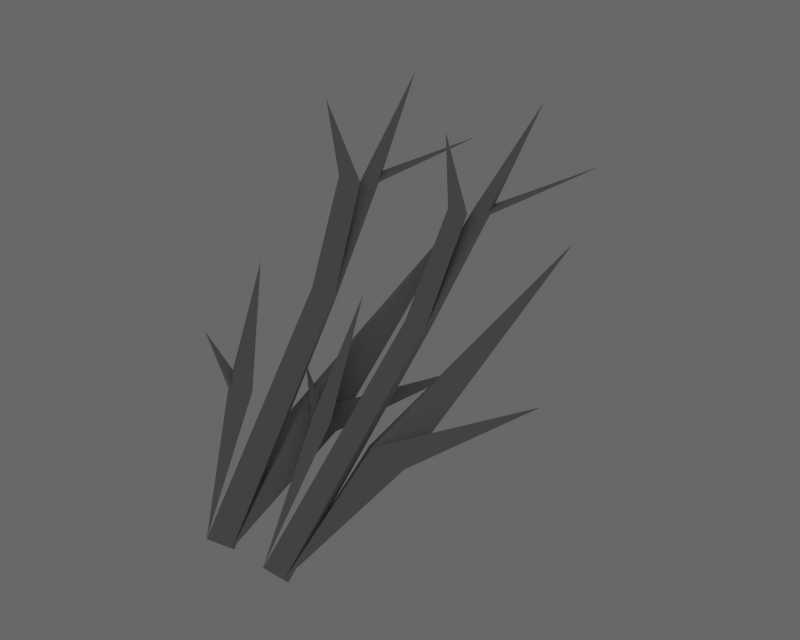 # Source: squash.blend  (saved by Blender 2.59.0; exported with 4.5.12 LTS)
import bpy
from mathutils import Matrix  # noqa: F401  (used for matrix-valued properties, if any)

bpy.ops.wm.read_factory_settings(use_empty=True)
scene = bpy.context.scene
scene.name = 'Scene'

# ---- collections
col_collection_2 = bpy.data.collections.new('Collection 2'); scene.collection.children.link(col_collection_2)

# ---- materials (node trees are filled in below, after node groups)
mat_ground_grass_png = bpy.data.materials.new('ground_grass.png')
mat_ground_grass_png.alpha_threshold = 0.0
mat_ground_grass_png.diffuse_color = (0.64, 0.64, 0.64, 1.0)
mat_ground_grass_png.specular_color = (0.5, 0.5, 0.5)
mat_ground_grass_png.roughness = 0.5
mat_ground_grass_png.specular_intensity = 1.0
mat_ground_grass_png.line_color = (0.0, 0.0, 0.0, 1.0)
mat_ground = bpy.data.materials.new('ground')
mat_ground.alpha_threshold = 0.0
mat_ground.roughness = 0.5
mat_ground.line_color = (0.0, 0.0, 0.0, 1.0)

# ---- material node trees

# ---- world
world_world = bpy.data.worlds.new('World'); scene.world = world_world
world_world.color = (0.4059, 0.4059, 0.4059)
world_world.use_sun_shadow = False
world_world.sun_shadow_jitter_overblur = 0.0
world_world.cycles.sampling_method = 'MANUAL'
world_world.cycles.sample_map_resolution = 256

# ---- meshes
me_cube_ground = bpy.data.meshes.new('Cube_ground')
me_cube_ground.from_pydata([(-0.3582, -0.2343, -0.3645), (0.1906, -0.5661, -0.4834), (0.0416, -0.5887, -0.4871), (0.005177, -0.5599, -0.5301), (0.1542, -0.5373, -0.5264), (-0.1451, 0.1617, 0.1121), (0.4598, -0.4763, -0.6049), (1.121, 0.8848, 0.6161), (0.8358, -0.559, -0.5861), (0.7439, -0.4856, -0.6522), (1.577, -0.1378, -0.01867), (0.5517, -0.5496, -0.5388), (0.9951, 1.396, 1.0), (0.3268, 0.8331, 0.6918), (0.3268, 0.8581, 0.6629), (0.4483, 0.8581, 0.6629), (0.4483, 0.8331, 0.6918), (0.3875, 1.572, 1.305), (-0.1282, 1.08, 1.094), (0.3435, 0.7267, 0.6823), (0.1741, 0.7616, 0.642), (0.1741, 0.7267, 0.6823), (0.2978, 0.1008, 0.07121), (0.2978, 0.1377, 0.02851), (0.4773, 0.1377, 0.02851), (0.4773, 0.1008, 0.07121), (0.292, -1.314, -1.228), (0.292, -1.353, -1.182), (0.4831, -1.353, -1.182), (0.4831, -1.314, -1.228), (-0.03972, -1.306, -1.231), (-0.01738, -1.341, -1.188), (-0.1922, -1.41, -1.154), (-0.2146, -1.375, -1.197), (-0.3213, 0.05411, 0.09453), (-0.3423, 0.08705, 0.0538), (-0.5065, 0.02233, 0.0861), (-0.4856, -0.01062, 0.1268), (-0.7144, 0.5489, 0.7711), (-0.7343, 0.58, 0.7326), (-0.5594, 0.61, 0.7406), (-1.045, 0.7835, 1.242), (-0.7119, 1.435, 1.373), (-0.5002, 0.7472, 0.7346), (-0.5144, 0.7695, 0.7071), (-0.6256, 0.7257, 0.7289), (-0.6114, 0.7034, 0.7565), (-0.1472, 1.48, 0.9588), (-0.1284, -0.546, -0.5406), (0.7551, 0.2252, -0.1998), (0.003974, -0.4209, -0.6845), (0.1264, -0.4539, -0.6385), (0.08364, 1.036, 0.5409), (-0.2509, -0.5131, -0.5865), (-0.9055, -0.1122, 0.2488), (-0.4944, -0.6775, -0.4564), (-0.6233, -0.7524, -0.434), (-0.5719, -0.7646, -0.3993), (-0.443, -0.6897, -0.4217), (-1.043, -0.5743, -0.1949)], [], [(27, 2, 3), (27, 1, 2), (28, 11, 6), (28, 8, 11), (4, 0, 2), (3, 0, 4), (2, 0, 3), (5, 2, 1), (5, 1, 4), (5, 3, 2), (5, 4, 3), (7, 11, 8), (7, 8, 9), (7, 6, 11), (7, 9, 6), (8, 9, 10), (11, 8, 10), (11, 10, 9), (20, 18, 19), (16, 12, 14), (16, 15, 12), (15, 14, 12), (14, 23, 22, 13), (17, 14, 13), (13, 22, 25, 16), (17, 13, 16), (15, 24, 23, 14), (17, 15, 14), (16, 25, 24, 15), (17, 16, 15), (20, 21, 18), (21, 19, 18), (22, 25, 19, 21), (23, 22, 21, 20), (23, 26, 27, 22), (22, 27, 28, 25), (24, 29, 26, 23), (25, 28, 29, 24), (29, 28, 27, 26), (30, 31, 32, 33), (34, 31, 30, 35), (35, 30, 33, 36), (37, 32, 31, 34), (36, 33, 32, 37), (36, 37, 38, 39), (37, 34, 40, 38), (38, 40, 41), (39, 38, 41), (42, 43, 44), (43, 34, 35, 44), (42, 44, 45), (44, 35, 36, 45), (42, 46, 43), (46, 37, 34, 43), (42, 45, 46), (45, 36, 37, 46), (44, 45, 47), (43, 44, 47), (43, 47, 45), (39, 41, 40), (48, 49, 50), (48, 51, 49), (51, 50, 49), (52, 50, 53), (52, 53, 48), (52, 51, 50), (52, 48, 51), (54, 55, 56), (54, 56, 57), (54, 58, 55), (54, 57, 58), (56, 57, 59), (55, 56, 59), (55, 59, 57), (31, 51, 48), (31, 48, 53), (32, 58, 57), (32, 57, 56)])
_uv = me_cube_ground.uv_layers.new(name='UVTex')
_uv.uv.foreach_set('vector', [0.8557, 0.7993, 0.8557, 0.7993, 0.8557, 0.7993, 0.9336, 0.7891, 0.9336, 0.7891, 0.9336, 0.7891, 0.9318, 0.7823, 0.9318, 0.7823, 0.9318, 0.7823, 0.8388, 0.7993, 0.8388, 0.7993, 0.8388, 0.7993, 0.8631, 0.7891, 0.8631, 0.7891, 0.8631, 0.7891, 0.8631, 0.7891, 0.8631, 0.7891, 0.8631, 0.7891, 0.8631, 0.7891, 0.8631, 0.7891, 0.8631, 0.7891, 0.93, 0.7886, 0.93, 0.7868, 0.9335, 0.7868, 0.93, 0.7886, 0.93, 0.7868, 0.9335, 0.7868, 0.93, 0.7886, 0.93, 0.7868, 0.9335, 0.7868, 0.93, 0.7886, 0.93, 0.7868, 0.9335, 0.7868, 0.93, 0.7886, 0.93, 0.7868, 0.9335, 0.7868, 0.93, 0.7886, 0.93, 0.7868, 0.9335, 0.7868, 0.93, 0.7886, 0.93, 0.7868, 0.9335, 0.7868, 0.93, 0.7886, 0.93, 0.7868, 0.9335, 0.7868, 0.8631, 0.7891, 0.8631, 0.7891, 0.8631, 0.7891, 0.8631, 0.7891, 0.8631, 0.7891, 0.8631, 0.7891, 0.8631, 0.7891, 0.8631, 0.7891, 0.8631, 0.7891, 0.981, 0.7937, 0.981, 0.7937, 0.981, 0.7937, 0.8631, 0.7891, 0.8631, 0.7891, 0.8631, 0.7891, 0.8631, 0.7891, 0.8631, 0.7891, 0.8631, 0.7891, 0.8631, 0.7891, 0.8631, 0.7891, 0.8631, 0.7891, 0.93, 0.7868, 0.93, 0.7851, 0.9335, 0.7851, 0.9335, 0.7868, 0.93, 0.7886, 0.93, 0.7868, 0.9335, 0.7868, 0.93, 0.7868, 0.93, 0.7851, 0.9335, 0.7851, 0.9335, 0.7868, 0.93, 0.7886, 0.93, 0.7868, 0.9335, 0.7868, 0.8329, 0.8053, 0.8329, 0.8036, 0.8364, 0.8036, 0.8364, 0.8053, 0.93, 0.7886, 0.93, 0.7868, 0.9335, 0.7868, 0.8329, 0.8053, 0.8329, 0.8036, 0.8364, 0.8036, 0.8364, 0.8053, 0.93, 0.7886, 0.93, 0.7868, 0.9335, 0.7868, 0.9806, 0.7819, 0.9806, 0.7819, 0.9806, 0.7819, 0.9806, 0.7819, 0.9806, 0.7819, 0.9806, 0.7819, 0.9806, 0.7819, 0.9806, 0.7819, 0.9806, 0.7819, 0.9806, 0.7819, 0.9806, 0.7819, 0.9806, 0.7819, 0.9806, 0.7819, 0.9806, 0.7819, 0.9806, 0.7819, 0.9806, 0.7819, 0.9806, 0.7819, 0.9806, 0.7819, 0.9806, 0.7819, 0.9806, 0.7819, 0.9806, 0.7819, 0.9806, 0.7819, 0.8329, 0.8036, 0.8329, 0.8001, 0.8364, 0.8001, 0.8364, 0.8036, 0.8329, 0.8036, 0.8329, 0.8001, 0.8364, 0.8001, 0.8364, 0.8036, 0.9335, 0.7886, 0.9335, 0.7815, 0.93, 0.7815, 0.93, 0.7886, 0.9335, 0.7886, 0.9335, 0.7815, 0.93, 0.7815, 0.93, 0.7886, 0.8329, 0.8036, 0.8329, 0.8001, 0.8364, 0.8001, 0.8364, 0.8036, 0.8329, 0.8036, 0.8329, 0.8001, 0.8364, 0.8001, 0.8364, 0.8036, 0.9806, 0.7819, 0.9806, 0.7819, 0.9806, 0.7819, 0.9806, 0.7819, 0.9806, 0.7819, 0.9806, 0.7819, 0.9806, 0.7819, 0.9806, 0.7819, 0.9806, 0.7819, 0.9806, 0.7819, 0.9806, 0.7819, 0.9806, 0.7819, 0.9806, 0.7819, 0.9806, 0.7819, 0.9806, 0.7819, 0.9806, 0.7819, 0.9806, 0.7819, 0.9806, 0.7819, 0.9806, 0.7819, 0.9806, 0.7819, 0.9806, 0.7819, 0.9806, 0.7819, 0.93, 0.7886, 0.93, 0.7868, 0.9335, 0.7868, 0.8329, 0.8053, 0.8329, 0.8036, 0.8364, 0.8036, 0.8364, 0.8053, 0.93, 0.7886, 0.93, 0.7868, 0.9335, 0.7868, 0.8329, 0.8053, 0.8329, 0.8036, 0.8364, 0.8036, 0.8364, 0.8053, 0.93, 0.7886, 0.93, 0.7868, 0.9335, 0.7868, 0.93, 0.7868, 0.93, 0.7851, 0.9335, 0.7851, 0.9335, 0.7868, 0.93, 0.7886, 0.93, 0.7868, 0.9335, 0.7868, 0.93, 0.7868, 0.93, 0.7851, 0.9335, 0.7851, 0.9335, 0.7868, 0.8631, 0.7891, 0.8631, 0.7891, 0.8631, 0.7891, 0.8631, 0.7891, 0.8631, 0.7891, 0.8631, 0.7891, 0.8631, 0.7891, 0.8631, 0.7891, 0.8631, 0.7891, 0.981, 0.7937, 0.981, 0.7937, 0.981, 0.7937, 0.8631, 0.7891, 0.8631, 0.7891, 0.8631, 0.7891, 0.8631, 0.7891, 0.8631, 0.7891, 0.8631, 0.7891, 0.8631, 0.7891, 0.8631, 0.7891, 0.8631, 0.7891, 0.93, 0.7886, 0.93, 0.7868, 0.9335, 0.7868, 0.93, 0.7886, 0.93, 0.7868, 0.9335, 0.7868, 0.93, 0.7886, 0.93, 0.7868, 0.9335, 0.7868, 0.93, 0.7886, 0.93, 0.7868, 0.9335, 0.7868, 0.93, 0.7886, 0.93, 0.7868, 0.9335, 0.7868, 0.93, 0.7886, 0.93, 0.7868, 0.9335, 0.7868, 0.93, 0.7886, 0.93, 0.7868, 0.9335, 0.7868, 0.93, 0.7886, 0.93, 0.7868, 0.9335, 0.7868, 0.8631, 0.7891, 0.8631, 0.7891, 0.8631, 0.7891, 0.8631, 0.7891, 0.8631, 0.7891, 0.8631, 0.7891, 0.8631, 0.7891, 0.8631, 0.7891, 0.8631, 0.7891, 0.8388, 0.7993, 0.8388, 0.7993, 0.8388, 0.7993, 0.9318, 0.7823, 0.9318, 0.7823, 0.9318, 0.7823, 0.9336, 0.7891, 0.9336, 0.7891, 0.9336, 0.7891, 0.8557, 0.7993, 0.8557, 0.7993, 0.8557, 0.7993])
me_cube_ground.materials.append(mat_ground_grass_png)
me_cube_ground.materials.append(mat_ground)
me_cube_ground.use_remesh_preserve_volume = False
me_cube_ground.use_remesh_preserve_attributes = False
me_cube_ground.use_mirror_vertex_groups = False
me_cube_ground.update()

# ---- objects
ob_mesh = bpy.data.objects.new('Mesh', me_cube_ground)

# ---- transforms, parenting, visibility, modifiers, constraints
ob_mesh.location = (0.0, 0.0, 0.0)
ob_mesh.lineart.crease_threshold = 0.0

# ---- collection membership
col_collection_2.objects.link(ob_mesh)

# ---- scene / render settings (as saved in the file)
scene.frame_start = 1; scene.frame_end = 19; scene.frame_set(-3)
scene.render.engine = 'BLENDER_EEVEE_NEXT'
scene.render.image_settings.file_format = 'JPEG'
scene.render.image_settings.color_mode = 'RGB'
scene.render.image_settings.compression = 90
scene.render.resolution_x = 1280
scene.render.resolution_y = 1024
scene.render.fps = 25
scene.render.dither_intensity = 0.0
scene.render.use_compositing = False
scene.render.use_sequencer = False
scene.render.bake_margin = 2
scene.render.bake_bias = 0.0
scene.render.use_stamp_time = False
scene.render.use_stamp_date = False
scene.render.use_stamp_frame = False
scene.render.use_stamp_camera = False
scene.render.use_stamp_scene = False
scene.render.use_stamp_filename = False
scene.render.use_stamp_render_time = False
scene.render.stamp_font_size = 0
scene.cycles.use_denoising = False
scene.cycles.samples = 10
scene.cycles.sampling_pattern = 'TABULATED_SOBOL'
scene.cycles.light_sampling_threshold = 0.0
scene.cycles.use_adaptive_sampling = False
scene.cycles.use_light_tree = False
scene.cycles.blur_glossy = 0.0
scene.cycles.volume_bounces = 1
scene.cycles.pixel_filter_type = 'GAUSSIAN'
scene.cycles.sample_clamp_indirect = 0.0
scene.view_settings.view_transform = 'Raw'
bpy.context.view_layer.update()

# ---- added for rendering (the .blend has no active camera): camera
cam_auto = bpy.data.cameras.new('AutoCamera')
cam_auto.lens = 50.0
cam_auto.sensor_width = 36.0
cam_auto.clip_end = 1000.0
ob_auto_camera = bpy.data.objects.new('AutoCamera', cam_auto)
scene.collection.objects.link(ob_auto_camera)
ob_auto_camera.location = (4.65981, -5.19151, 3.58576)
ob_auto_camera.rotation_euler = (1.09748, -7.21219e-08, 0.694738)
scene.camera = ob_auto_camera
bpy.context.view_layer.update()

